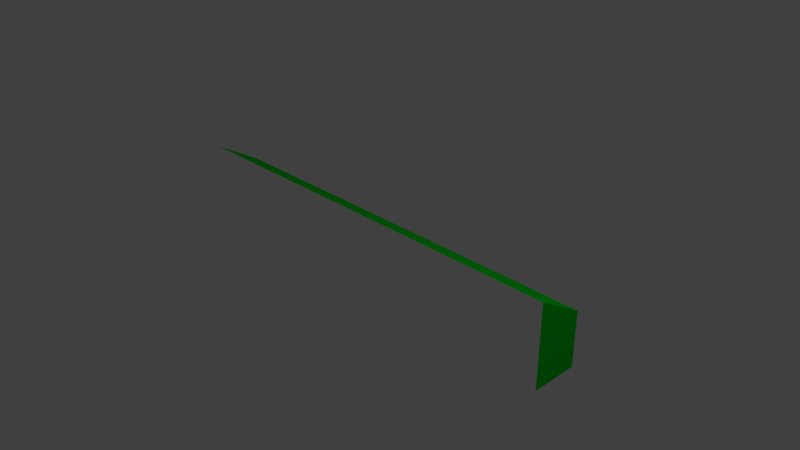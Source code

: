 # Source: woodenStuff.blend  (saved by Blender 2.79.0; exported with 4.5.12 LTS)
import bpy
from mathutils import Matrix  # noqa: F401  (used for matrix-valued properties, if any)

bpy.ops.wm.read_factory_settings(use_empty=True)
scene = bpy.context.scene
scene.name = 'Scene'

# ---- collections
col_collection_1 = bpy.data.collections.new('Collection 1'); scene.collection.children.link(col_collection_1)

# ---- materials (node trees are filled in below, after node groups)
mat_face = bpy.data.materials.new('face')
mat_face.alpha_threshold = 0.0
mat_face.use_transparent_shadow = False
mat_face.diffuse_color = (1.0, 1.0, 1.0, 1.0)
mat_face.roughness = 0.5
mat_top = bpy.data.materials.new('top')
mat_top.alpha_threshold = 0.0
mat_top.use_transparent_shadow = False
mat_top.diffuse_color = (0.0, 0.8, 0.01918, 1.0)
mat_top.roughness = 0.5

# ---- material node trees

# ---- world
world_world = bpy.data.worlds.new('World'); scene.world = world_world
world_world.color = (0.05088, 0.05088, 0.05088)
world_world.use_sun_shadow = False
world_world.sun_shadow_jitter_overblur = 0.0
world_world.cycles.sampling_method = 'MANUAL'

# ---- cameras
cam_camera = bpy.data.cameras.new('Camera')
cam_camera.clip_end = 100.0
cam_camera.lens = 35.0
cam_camera.sensor_width = 32.0
cam_camera.sensor_height = 18.0
cam_camera.ortho_scale = 7.314
cam_camera.dof.focus_distance = 0.0
cam_camera.dof.aperture_fstop = 128.0

# ---- lights
light_lamp = bpy.data.lights.new('Lamp', 'POINT')
light_lamp.transmission_factor = 0.0
light_lamp.cutoff_distance = 30.0
light_lamp.energy = 100.0
light_lamp.shadow_buffer_clip_start = 1.001
light_lamp.shadow_soft_size = 0.1
light_lamp.shadow_maximum_resolution = 0.006
light_lamp.use_absolute_resolution = True

# ---- meshes
me_circle = bpy.data.meshes.new('Circle')
me_circle.from_pydata([(-3.115, -0.1964, 0.6507), (2.918, -0.1988, -0.4648), (-3.115, -0.1988, -0.4648), (2.918, -0.1964, 0.6507), (-3.115, 0.4476, -0.4648), (-3.115, 0.4476, 0.2789), (2.918, 0.4476, -0.4648), (2.918, 0.4476, 0.2789)], [], [(5, 4, 2, 0), (7, 3, 1, 6), (0, 2, 1, 3), (5, 0, 3, 7), (2, 4, 6, 1), (4, 5, 7, 6)])
me_circle.polygons.foreach_set('material_index', [0, 1, 0, 1, 0, 0])
_uv = me_circle.uv_layers.new(name='UVMap')
_uv.uv.foreach_set('vector', [0.0, 0.0, 1.0, 0.0, 1.0, 1.0, 0.0, 1.0, 0.0, 0.0, 1.0, 0.0, 1.0, 1.0, 0.0, 1.0, 0.0, 0.0, 1.0, 0.0, 1.0, 1.0, 0.0, 1.0, 1.001, 0.9969, 0.0005262, 1.003, -0.0005229, 0.003127, 0.9995, -0.003124, 0.0, 0.0, 1.0, 0.0, 1.0, 1.0, 0.0, 1.0, 0.0, 0.0, 1.0, 0.0, 1.0, 1.0, 0.0, 1.0])
me_circle.materials.append(mat_face)
me_circle.materials.append(mat_top)
me_circle.use_remesh_preserve_volume = False
me_circle.use_remesh_preserve_attributes = False
me_circle.use_mirror_vertex_groups = False
me_circle.update()

# ---- objects
ob_circle = bpy.data.objects.new('Circle', me_circle)
ob_lamp = bpy.data.objects.new('Lamp', light_lamp)
ob_camera = bpy.data.objects.new('Camera', cam_camera)

# ---- transforms, parenting, visibility, modifiers, constraints
ob_circle.location = (0.0, 0.0, 0.0)
ob_circle.lineart.crease_threshold = 0.0
ob_lamp.location = (4.076, 1.005, 5.904)
ob_lamp.rotation_euler = (0.6503, 0.05522, 1.866)
ob_lamp.lock_rotations_4d = False
ob_lamp.empty_display_type = 'ARROWS'
ob_lamp.color = (0.0, 0.0, 0.0, 0.0)
ob_lamp.lineart.crease_threshold = 0.0
ob_camera.location = (7.481, -6.508, 5.344)
ob_camera.rotation_euler = (1.109, 0.0, 0.8149)
ob_camera.lock_rotations_4d = False
ob_camera.empty_display_type = 'ARROWS'
ob_camera.color = (0.0, 0.0, 0.0, 0.0)
ob_camera.display_type = 'WIRE'
ob_camera.lineart.crease_threshold = 0.0

# ---- collection membership
col_collection_1.objects.link(ob_circle)
col_collection_1.objects.link(ob_lamp)
col_collection_1.objects.link(ob_camera)

# ---- scene / render settings (as saved in the file)
scene.camera = ob_camera
scene.frame_start = 1; scene.frame_end = 250; scene.frame_set(1)
scene.render.engine = 'BLENDER_EEVEE_NEXT'
scene.render.resolution_percentage = 50
scene.render.dither_intensity = 0.0
scene.cycles.use_denoising = False
scene.cycles.samples = 128
scene.cycles.sampling_pattern = 'TABULATED_SOBOL'
scene.cycles.use_adaptive_sampling = False
scene.cycles.use_light_tree = False
scene.cycles.blur_glossy = 0.0
scene.cycles.sample_clamp_indirect = 0.0
scene.view_settings.view_transform = 'Standard'
bpy.context.view_layer.update()
